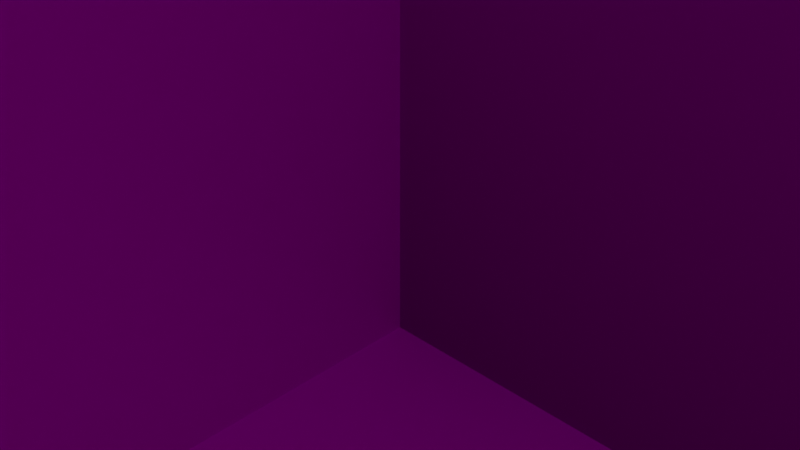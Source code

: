# Source: game3.blend  (saved by Blender 2.80.75; exported with 4.5.12 LTS)
import bpy
from mathutils import Matrix  # noqa: F401  (used for matrix-valued properties, if any)

bpy.ops.wm.read_factory_settings(use_empty=True)
scene = bpy.context.scene
scene.name = 'Scene'

# ---- collections
col_collection = bpy.data.collections.new('Collection'); scene.collection.children.link(col_collection)

# ---- images (referenced by path relative to the original .blend; pixels are not part of the script)
import os
ASSET_DIR = os.environ.get("B2B_ASSET_DIR", "")  # directory of the original .blend (textures are referenced by path, not embedded)
HERE = os.path.dirname(os.path.abspath(__file__))  # packed textures are extracted next to this script under _unpacked/

def load_image(name, relpath, width, height, colorspace="sRGB"):
    """Load a texture the original file referenced (path relative to the .blend, or extracted next to this script)."""
    p = next((c for c in (os.path.join(HERE, relpath), os.path.join(ASSET_DIR, relpath)) if relpath and os.path.exists(c)), "")
    if p:
        img = bpy.data.images.load(p, check_existing=True)
        img.name = name
    else:  # same state as the original file: an image datablock whose file is absent (Cycles renders it pink)
        img = bpy.data.images.new(name, width, height)
        img.source = "FILE"
        img.filepath = "//" + (relpath or name)
    img.colorspace_settings.name = colorspace
    return img
img_tiles_jpg = load_image('tiles.jpg', 'tiles.jpg', 1024, 1024, 'sRGB')

# ---- materials (node trees are filled in below, after node groups)
mat_material = bpy.data.materials.new('Material')
mat_material.alpha_threshold = 0.0
mat_material.use_transparent_shadow = False
mat_material.preview_render_type = 'CUBE'
mat_material.line_color = (0.0, 0.0, 0.0, 1.0)

# ---- material node trees
mat_material.use_nodes = True; mat_material.node_tree.nodes.clear()
_N = mat_material.node_tree.nodes; _L = mat_material.node_tree.links
n0 = _N.new('ShaderNodeOutputMaterial'); n0.name = 'Material Output'; n0.location = (300, 300)
n1 = _N.new('ShaderNodeBsdfPrincipled'); n1.name = 'Principled BSDF'; n1.location = (10, 300)
n1.distribution = 'GGX'
n1.subsurface_method = 'BURLEY'
n1.inputs[2].default_value = 0.4
n1.inputs[3].default_value = 1.45
n1.inputs[27].default_value = (0.0, 0.0, 0.0, 1.0)
n1.inputs[28].default_value = 1.0
n2 = _N.new('ShaderNodeTexImage'); n2.name = 'Image Texture'; n2.location = (-280, 275)
n2.image = img_tiles_jpg
_L.new(n1.outputs[0], n0.inputs[0])
_L.new(n2.outputs[0], n1.inputs[0])
n0.is_active_output = True

# ---- world
world_world = bpy.data.worlds.new('World'); scene.world = world_world
world_world.use_nodes = True; world_world.node_tree.nodes.clear()
_N = world_world.node_tree.nodes; _L = world_world.node_tree.links
n0 = _N.new('ShaderNodeOutputWorld'); n0.name = 'World Output'; n0.location = (300, 300)
n1 = _N.new('ShaderNodeBackground'); n1.name = 'Background'; n1.location = (10, 300)
n1.inputs[0].default_value = (0.05088, 0.05088, 0.05088, 1.0)
_L.new(n1.outputs[0], n0.inputs[0])
n0.is_active_output = True
world_world.color = (0.05088, 0.05088, 0.05088)
world_world.use_sun_shadow = False
world_world.sun_shadow_jitter_overblur = 0.0

# ---- cameras
cam_camera = bpy.data.cameras.new('Camera')
cam_camera.clip_end = 100.0
cam_camera.ortho_scale = 7.314

# ---- lights
light_light = bpy.data.lights.new('Light', 'AREA')
light_light.specular_factor = 0.0
light_light.transmission_factor = 0.0
light_light.use_shadow = False
light_light.energy = 785.4
light_light.shadow_soft_size = 50.0
light_light.shadow_maximum_resolution = 0.006
light_light.use_absolute_resolution = True
light_light.size = 50.0
light_light.size_y = 50.0

# ---- meshes
me_cube_001 = bpy.data.meshes.new('Cube.001')
me_cube_001.from_pydata([(-1.0, -1.0, -1.0), (-1.0, -1.0, 1.0), (-1.0, 1.0, -1.0), (-1.0, 1.0, 1.0), (1.0, -1.0, -1.0), (1.0, -1.0, 1.0), (1.0, 1.0, -1.0), (1.0, 1.0, 1.0), (-1.0, -1.0, 1.0), (-1.0, 1.0, 1.0), (1.0, 1.0, 1.0), (1.0, -1.0, 1.0), (-1.0, -1.0, 1.0), (-1.0, 1.0, 1.0), (1.0, 1.0, 1.0), (1.0, -1.0, 1.0), (-1.0, 1.0, -1.0), (-1.0, 1.0, 1.0), (1.0, 1.0, -1.0), (1.0, 1.0, 1.0)], [(10, 14), (15, 11), (8, 12), (13, 9)], [(0, 2, 3, 1), (2, 6, 7, 3), (6, 4, 5, 7), (4, 0, 1, 5), (2, 0, 4, 6), (7, 5, 1, 3), (16, 17, 19, 18)])
_uv = me_cube_001.uv_layers.new(name='UVMap')
_uv.uv.foreach_set('vector', [0.375, 0.0, 0.375, 0.25, 0.625, 0.25, 0.625, 0.0, 0.375, 0.25, 0.375, 0.5, 0.625, 0.5, 0.625, 0.25, 0.375, 0.5, 0.375, 0.75, 0.625, 0.75, 0.625, 0.5, 0.375, 0.75, 0.375, 1.0, 0.625, 1.0, 0.625, 0.75, 0.125, 0.5, 0.125, 0.75, 0.375, 0.75, 0.375, 0.5, 0.625, 0.5, 0.625, 0.75, 0.875, 0.75, 0.875, 0.5, 0.375, 0.25, 0.625, 0.25, 0.625, 0.5, 0.375, 0.5])
me_cube_001.materials.append(mat_material)
me_cube_001.use_remesh_preserve_volume = False
me_cube_001.use_remesh_preserve_attributes = False
me_cube_001.use_mirror_vertex_groups = False
me_cube_001.update()
me_plane = bpy.data.meshes.new('Plane')
me_plane.from_pydata([(-1.0, -1.0, 0.0), (1.0, -1.0, 0.0), (-1.0, 1.0, 0.0), (1.0, 1.0, 0.0)], [], [(0, 1, 3, 2)])
_uv = me_plane.uv_layers.new(name='UVMap')
_uv.uv.foreach_set('vector', [0.0, 0.0, 1.0, 0.0, 1.0, 1.0, 0.0, 1.0])
me_plane.materials.append(mat_material)
me_plane.use_remesh_preserve_volume = False
me_plane.use_remesh_preserve_attributes = False
me_plane.use_mirror_vertex_groups = False
me_plane.update()

# ---- objects
ob_light = bpy.data.objects.new('Light', light_light)
ob_camera = bpy.data.objects.new('Camera', cam_camera)
ob_laserspawner = bpy.data.objects.new('LaserSpawner', me_cube_001)
ob_plane = bpy.data.objects.new('Plane', me_plane)

# ---- transforms, parenting, visibility, modifiers, constraints
ob_light.location = (0.0, 0.0, 20.0)
ob_light.lock_rotations_4d = False
ob_light.empty_display_type = 'ARROWS'
ob_light.color = (0.0, 0.0, 0.0, 0.0)
ob_light.lineart.crease_threshold = 0.0
ob_camera.location = (0.0, 0.0, 0.0)
ob_camera.rotation_euler = (1.047, 0.0, 0.7854)
ob_camera.lock_rotations_4d = False
ob_camera.empty_display_type = 'ARROWS'
ob_camera.color = (0.0, 0.0, 0.0, 0.0)
ob_camera.display_type = 'WIRE'
ob_camera.lineart.crease_threshold = 0.0
ob_laserspawner.location = (0.0, 0.0, 0.0)
ob_laserspawner.scale = (19.5, 19.5, 19.5)
ob_laserspawner.lineart.crease_threshold = 0.0
ob_plane.location = (0.0, 0.0, 19.49)
ob_plane.scale = (19.5, 19.5, 1.0)
ob_plane.lineart.crease_threshold = 0.0

# ---- collection membership
col_collection.objects.link(ob_light)
col_collection.objects.link(ob_camera)
col_collection.objects.link(ob_laserspawner)
col_collection.objects.link(ob_plane)

# ---- scene / render settings (as saved in the file)
scene.camera = ob_camera
scene.frame_start = 1; scene.frame_end = 250; scene.frame_set(1)
scene.render.engine = 'BLENDER_EEVEE_NEXT'
scene.cycles.use_denoising = False
scene.cycles.samples = 128
scene.cycles.sampling_pattern = 'TABULATED_SOBOL'
scene.cycles.use_adaptive_sampling = False
scene.cycles.use_light_tree = False
scene.view_settings.view_transform = 'Filmic'
bpy.context.view_layer.update()
